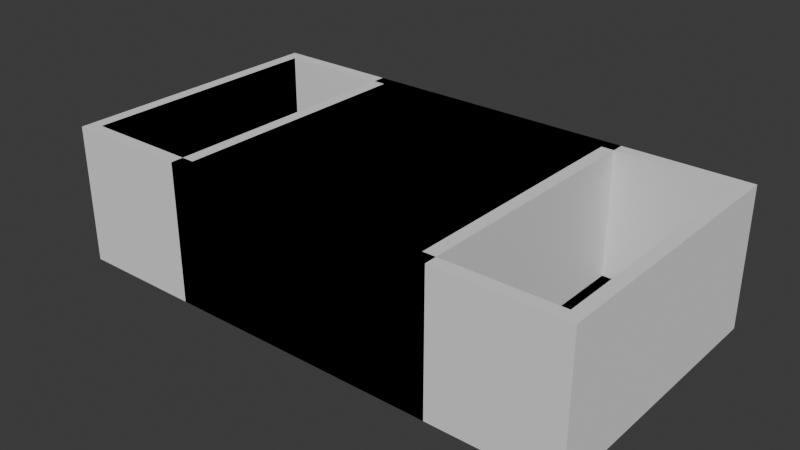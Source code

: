 # Source: Interior.blend  (saved by Blender 4.4.30; exported with 4.5.12 LTS)
import bpy
from mathutils import Matrix  # noqa: F401  (used for matrix-valued properties, if any)

bpy.ops.wm.read_factory_settings(use_empty=True)
scene = bpy.context.scene
scene.name = 'Scene'

# ---- collections
col_small_room = bpy.data.collections.new('Small Room'); scene.collection.children.link(col_small_room)
col_big_room = bpy.data.collections.new('Big Room'); scene.collection.children.link(col_big_room)

# ---- images (referenced by path relative to the original .blend; pixels are not part of the script)
import os
ASSET_DIR = os.environ.get("B2B_ASSET_DIR", "")  # directory of the original .blend (textures are referenced by path, not embedded)
HERE = os.path.dirname(os.path.abspath(__file__))  # packed textures are extracted next to this script under _unpacked/

def load_image(name, relpath, width, height, colorspace="sRGB"):
    """Load a texture the original file referenced (path relative to the .blend, or extracted next to this script)."""
    p = next((c for c in (os.path.join(HERE, relpath), os.path.join(ASSET_DIR, relpath)) if relpath and os.path.exists(c)), "")
    if p:
        img = bpy.data.images.load(p, check_existing=True)
        img.name = name
    else:  # same state as the original file: an image datablock whose file is absent (Cycles renders it pink)
        img = bpy.data.images.new(name, width, height)
        img.source = "FILE"
        img.filepath = "//" + (relpath or name)
    img.colorspace_settings.name = colorspace
    return img
img_uv_grid = load_image('UV grid', '', 1024, 1024, 'sRGB')

# ---- materials (node trees are filled in below, after node groups)
mat_floor = bpy.data.materials.new('Floor')
mat_floor.alpha_threshold = 0.0
mat_floor.roughness = 0.5
mat_floor.line_color = (0.0, 0.0, 0.0, 1.0)
mat_back_wall = bpy.data.materials.new('Back Wall')
mat_side_walls = bpy.data.materials.new('Side Walls')

# ---- material node trees
mat_floor.use_nodes = True; mat_floor.node_tree.nodes.clear()
_N = mat_floor.node_tree.nodes; _L = mat_floor.node_tree.links
n0 = _N.new('ShaderNodeOutputMaterial'); n0.name = 'Material Output'; n0.location = (226, 311)
n1 = _N.new('ShaderNodeEeveeSpecular'); n1.name = 'Specular BSDF'; n1.location = (23, 300)
n1.inputs[2].default_value = 0.5
n2 = _N.new('ShaderNodeTexImage'); n2.name = 'Image Texture'; n2.location = (-396, 264)
n2.image = img_uv_grid
_L.new(n1.outputs[0], n0.inputs[0])
_L.new(n2.outputs[0], n1.inputs[0])
n0.is_active_output = True
mat_back_wall.use_nodes = True; mat_back_wall.node_tree.nodes.clear()
_N = mat_back_wall.node_tree.nodes; _L = mat_back_wall.node_tree.links
n0 = _N.new('ShaderNodeOutputMaterial'); n0.name = 'Material Output'; n0.location = (303, 327)
n1 = _N.new('ShaderNodeTexImage'); n1.name = 'Image Texture'; n1.location = (-346, 278)
n1.image = img_uv_grid
n2 = _N.new('ShaderNodeEeveeSpecular'); n2.name = 'Specular BSDF'; n2.location = (10, 300)
n2.inputs[2].default_value = 0.5
_L.new(n2.outputs[0], n0.inputs[0])
_L.new(n1.outputs[0], n2.inputs[0])
n0.is_active_output = True
mat_side_walls.use_nodes = True; mat_side_walls.node_tree.nodes.clear()
_N = mat_side_walls.node_tree.nodes; _L = mat_side_walls.node_tree.links
n0 = _N.new('ShaderNodeOutputMaterial'); n0.name = 'Material Output'; n0.location = (303, 327)
n1 = _N.new('ShaderNodeTexImage'); n1.name = 'Image Texture'; n1.location = (-346, 278)
n1.image = img_uv_grid
n2 = _N.new('ShaderNodeEeveeSpecular'); n2.name = 'Specular BSDF'; n2.location = (10, 300)
n2.inputs[2].default_value = 0.5
_L.new(n2.outputs[0], n0.inputs[0])
_L.new(n1.outputs[0], n2.inputs[0])
n0.is_active_output = True

# ---- world
world_world = bpy.data.worlds.new('World'); scene.world = world_world
world_world.use_nodes = True; world_world.node_tree.nodes.clear()
_N = world_world.node_tree.nodes; _L = world_world.node_tree.links
n0 = _N.new('ShaderNodeOutputWorld'); n0.name = 'World Output'; n0.location = (300, 300)
n1 = _N.new('ShaderNodeBackground'); n1.name = 'Background'; n1.location = (10, 300)
n1.inputs[0].default_value = (0.05088, 0.05088, 0.05088, 1.0)
_L.new(n1.outputs[0], n0.inputs[0])
n0.is_active_output = True
world_world.color = (0.05088, 0.05088, 0.05088)
world_world.sun_shadow_jitter_overblur = 0.0

# ---- meshes
me_cube_001 = bpy.data.meshes.new('Cube.001')
me_cube_001.from_pydata([(-5.0, 5.0, 5.0), (-5.0, 5.0, 2.384e-07), (5.0, 5.0, 5.0), (5.0, 5.0, 2.384e-07), (-5.0, -5.0, 5.0), (-5.0, -5.0, 2.384e-07), (5.0, -5.0, 5.0), (5.0, -5.0, 2.384e-07)], [], [(3, 7, 6, 2), (7, 5, 4, 6), (5, 7, 3, 1), (5, 1, 0, 4)])
me_cube_001.polygons.foreach_set('material_index', [2, 1, 0, 2])
_uv = me_cube_001.uv_layers.new(name='UVMap')
_uv.uv.foreach_set('vector', [0.0, 2.98e-08, 1.0, 0.0, 1.0, 1.0, 0.0, 1.0, 0.0, 2.98e-08, 1.0, 0.0, 1.0, 1.0, 0.0, 1.0, 0.0, 0.0, 0.0, 1.0, 1.0, 1.0, 1.0, 0.0, 0.0, 2.98e-08, 1.0, 0.0, 1.0, 1.0, 0.0, 1.0])
me_cube_001.materials.append(mat_floor)
me_cube_001.materials.append(mat_back_wall)
me_cube_001.materials.append(mat_side_walls)
me_cube_001.use_mirror_vertex_groups = False
me_cube_001.update()
me_cube_002 = bpy.data.meshes.new('Cube.002')
me_cube_002.from_pydata([(5.0, 5.0, 5.0), (5.5, 5.5, 5.0), (5.5, 5.5, -0.5), (5.0, 5.0, 0.0), (5.5, -5.5, 5.0), (5.0, -5.0, 5.0), (5.5, -5.5, -0.5), (5.0, -5.0, 0.0), (-5.5, 5.5, 5.0), (-5.0, 5.0, 5.0), (-5.5, 5.5, -0.5), (-5.0, 5.0, 0.0), (-5.5, -5.5, 5.0), (-5.0, -5.0, 5.0), (-5.5, -5.5, -0.5), (-5.0, -5.0, 0.0)], [], [(0, 1, 8, 12, 4, 5, 13, 9), (0, 5, 4, 1), (6, 4, 12, 14), (14, 12, 8, 10), (10, 2, 6, 14), (2, 1, 4, 6), (10, 8, 1, 2), (13, 5, 7, 15), (15, 11, 9, 13), (11, 15, 7, 3), (5, 0, 3, 7), (11, 3, 0, 9)])
_uv = me_cube_002.uv_layers.new(name='UVMap')
_uv.uv.foreach_set('vector', [0.6364, 0.5114, 0.625, 0.5, 0.875, 0.5, 0.875, 0.75, 0.625, 0.75, 0.6364, 0.7386, 0.8636, 0.7386, 0.8636, 0.5114, 0.6364, 0.5114, 0.6364, 0.7386, 0.625, 0.75, 0.625, 0.5, 0.375, 0.75, 0.625, 0.75, 0.625, 1.0, 0.375, 1.0, 0.375, 0.0, 0.625, 0.0, 0.625, 0.25, 0.375, 0.25, 0.125, 0.5, 0.375, 0.5, 0.375, 0.75, 0.125, 0.75, 0.375, 0.5, 0.625, 0.5, 0.625, 0.75, 0.375, 0.75, 0.375, 0.25, 0.625, 0.25, 0.625, 0.5, 0.375, 0.5, 0.625, 1.0, 0.625, 0.75, 0.375, 0.75, 0.375, 1.0, 0.375, 0.0, 0.375, 0.25, 0.625, 0.25, 0.625, 0.0, 0.125, 0.5, 0.125, 0.75, 0.375, 0.75, 0.375, 0.5, 0.625, 0.75, 0.625, 0.5, 0.375, 0.5, 0.375, 0.75, 0.375, 0.25, 0.375, 0.5, 0.625, 0.5, 0.625, 0.25])
me_cube_002.use_mirror_vertex_groups = False
me_cube_002.update()
me_cube_003 = bpy.data.meshes.new('Cube.003')
me_cube_003.from_pydata([(-10.0, 5.0, 5.0), (-10.0, 5.0, 2.384e-07), (10.0, 5.0, 5.0), (10.0, 5.0, 2.384e-07), (-10.0, -5.0, 5.0), (-10.0, -5.0, 2.384e-07), (10.0, -5.0, 5.0), (10.0, -5.0, 2.384e-07)], [], [(3, 7, 6, 2), (7, 5, 4, 6), (5, 7, 3, 1), (5, 1, 0, 4)])
me_cube_003.polygons.foreach_set('material_index', [2, 1, 0, 2])
_uv = me_cube_003.uv_layers.new(name='UVMap')
_uv.uv.foreach_set('vector', [0.0, 2.98e-08, 1.0, 0.0, 1.0, 1.0, 0.0, 1.0, 0.0, 2.98e-08, 1.0, 0.0, 1.0, 1.0, 0.0, 1.0, 2.98e-08, 1.0, 1.0, 1.0, 1.0, 0.0, 0.0, 2.98e-08, 0.0, 2.98e-08, 1.0, 0.0, 1.0, 1.0, 0.0, 1.0])
me_cube_003.materials.append(mat_floor)
me_cube_003.materials.append(mat_back_wall)
me_cube_003.materials.append(mat_side_walls)
me_cube_003.use_mirror_vertex_groups = False
me_cube_003.update()
me_cube_004 = bpy.data.meshes.new('Cube.004')
me_cube_004.from_pydata([(10.0, 5.0, 5.0), (10.5, 5.5, 5.0), (10.5, 5.5, -0.5), (10.0, 5.0, 0.0), (10.5, -5.5, 5.0), (10.0, -5.0, 5.0), (10.5, -5.5, -0.5), (10.0, -5.0, 0.0), (-10.5, 5.5, 5.0), (-10.0, 5.0, 5.0), (-10.5, 5.5, -0.5), (-10.0, 5.0, 0.0), (-10.5, -5.5, 5.0), (-10.0, -5.0, 5.0), (-10.5, -5.5, -0.5), (-10.0, -5.0, 0.0)], [], [(0, 1, 8, 12, 4, 5, 13, 9), (0, 5, 4, 1), (6, 4, 12, 14), (14, 12, 8, 10), (10, 2, 6, 14), (2, 1, 4, 6), (10, 8, 1, 2), (13, 5, 7, 15), (15, 11, 9, 13), (11, 15, 7, 3), (5, 0, 3, 7), (11, 3, 0, 9)])
_uv = me_cube_004.uv_layers.new(name='UVMap')
_uv.uv.foreach_set('vector', [0.6364, 0.5114, 0.625, 0.5, 0.875, 0.5, 0.875, 0.75, 0.625, 0.75, 0.6364, 0.7386, 0.8636, 0.7386, 0.8636, 0.5114, 0.6364, 0.5114, 0.6364, 0.7386, 0.625, 0.75, 0.625, 0.5, 0.375, 0.75, 0.625, 0.75, 0.625, 1.0, 0.375, 1.0, 0.375, 0.0, 0.625, 0.0, 0.625, 0.25, 0.375, 0.25, 0.125, 0.5, 0.375, 0.5, 0.375, 0.75, 0.125, 0.75, 0.375, 0.5, 0.625, 0.5, 0.625, 0.75, 0.375, 0.75, 0.375, 0.25, 0.625, 0.25, 0.625, 0.5, 0.375, 0.5, 0.625, 1.0, 0.625, 0.75, 0.375, 0.75, 0.375, 1.0, 0.375, 0.0, 0.375, 0.25, 0.625, 0.25, 0.625, 0.0, 0.125, 0.5, 0.125, 0.75, 0.375, 0.75, 0.375, 0.5, 0.625, 0.75, 0.625, 0.5, 0.375, 0.5, 0.375, 0.75, 0.375, 0.25, 0.375, 0.5, 0.625, 0.5, 0.625, 0.25])
me_cube_004.use_mirror_vertex_groups = False
me_cube_004.update()

# ---- objects
ob_walls = bpy.data.objects.new('Walls', me_cube_001)
ob_walls__custom_collider = bpy.data.objects.new('Walls__CUSTOM_COLLIDER', me_cube_002)
ob_walls_001 = bpy.data.objects.new('Walls.001', me_cube_003)
ob_walls__custom_collider_001 = bpy.data.objects.new('Walls__CUSTOM_COLLIDER.001', me_cube_004)

# ---- transforms, parenting, visibility, modifiers, constraints
ob_walls.location = (0.0, 0.0, 0.0)
ob_walls.lock_rotations_4d = False
ob_walls.empty_display_type = 'ARROWS'
ob_walls.lineart.crease_threshold = 0.0
ob_walls__custom_collider.location = (0.0, 0.0, 0.0)
ob_walls__custom_collider.lock_rotations_4d = False
ob_walls__custom_collider.empty_display_type = 'ARROWS'
ob_walls__custom_collider.display_type = 'WIRE'
ob_walls__custom_collider.lineart.crease_threshold = 0.0
ob_walls_001.location = (0.0, 0.0, 0.0)
ob_walls_001.lock_rotations_4d = False
ob_walls_001.empty_display_type = 'ARROWS'
ob_walls_001.lineart.crease_threshold = 0.0
ob_walls__custom_collider_001.location = (0.0, 0.0, 0.0)
ob_walls__custom_collider_001.lock_rotations_4d = False
ob_walls__custom_collider_001.empty_display_type = 'ARROWS'
ob_walls__custom_collider_001.display_type = 'WIRE'
ob_walls__custom_collider_001.lineart.crease_threshold = 0.0

# ---- collection membership
col_small_room.objects.link(ob_walls)
col_small_room.objects.link(ob_walls__custom_collider)
col_big_room.objects.link(ob_walls_001)
col_big_room.objects.link(ob_walls__custom_collider_001)

# ---- scene / render settings (as saved in the file)
scene.frame_start = 1; scene.frame_end = 250; scene.frame_set(23)
scene.render.engine = 'BLENDER_EEVEE_NEXT'
bpy.context.view_layer.update()

# ---- added for rendering (the .blend has no active camera and no usable light): camera, sun
cam_auto = bpy.data.cameras.new('AutoCamera')
cam_auto.lens = 50.0
cam_auto.sensor_width = 36.0
cam_auto.clip_end = 1000.0
ob_auto_camera = bpy.data.objects.new('AutoCamera', cam_auto)
scene.collection.objects.link(ob_auto_camera)
ob_auto_camera.location = (22.5164, -27.0197, 20.2632)
ob_auto_camera.rotation_euler = (1.09748, -7.21219e-08, 0.694738)
scene.camera = ob_auto_camera
light_auto_sun = bpy.data.lights.new('AutoSun', 'SUN')
light_auto_sun.energy = 3.0
light_auto_sun.angle = 0.0523599
ob_auto_sun = bpy.data.objects.new('AutoSun', light_auto_sun)
scene.collection.objects.link(ob_auto_sun)
ob_auto_sun.rotation_euler = (0.872665, 0.174533, 0.523599)
bpy.context.view_layer.update()
